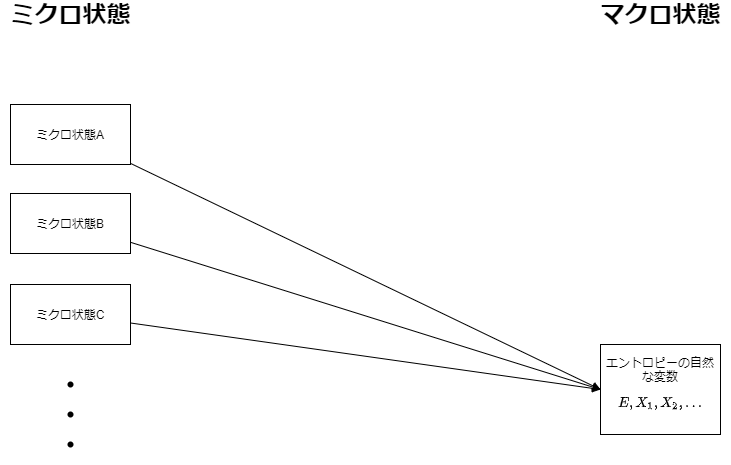

The diagram above was exported from draw.io. Its source (the exported page's mxGraphModel, read from the mxfile embedded in the PNG):
<mxGraphModel dx="940" dy="1508" grid="1" gridSize="10" guides="1" tooltips="1" connect="1" arrows="1" fold="1" page="1" pageScale="1" pageWidth="827" pageHeight="583" math="1" shadow="0">
  <root>
    <mxCell id="0" />
    <mxCell id="1" parent="0" />
    <mxCell id="13" style="edgeStyle=none;html=1;entryX=0;entryY=0.5;entryDx=0;entryDy=0;fontFamily=Helvetica;fontSize=24;" parent="1" source="2" target="12" edge="1">
      <mxGeometry relative="1" as="geometry" />
    </mxCell>
    <mxCell id="2" value="ミクロ状態A" style="whiteSpace=wrap;html=1;" parent="1" vertex="1">
      <mxGeometry x="60" y="160" width="120" height="60" as="geometry" />
    </mxCell>
    <mxCell id="14" style="edgeStyle=none;html=1;fontFamily=Helvetica;fontSize=24;entryX=0;entryY=0.5;entryDx=0;entryDy=0;" parent="1" source="3" target="12" edge="1">
      <mxGeometry relative="1" as="geometry" />
    </mxCell>
    <mxCell id="3" value="ミクロ状態B" style="whiteSpace=wrap;html=1;" parent="1" vertex="1">
      <mxGeometry x="60" y="249" width="120" height="60" as="geometry" />
    </mxCell>
    <mxCell id="15" style="edgeStyle=none;html=1;entryX=0;entryY=0.5;entryDx=0;entryDy=0;fontFamily=Helvetica;fontSize=24;" parent="1" source="4" target="12" edge="1">
      <mxGeometry relative="1" as="geometry" />
    </mxCell>
    <mxCell id="4" value="ミクロ状態C" style="whiteSpace=wrap;html=1;" parent="1" vertex="1">
      <mxGeometry x="60" y="340" width="120" height="60" as="geometry" />
    </mxCell>
    <mxCell id="7" value="&lt;b&gt;&lt;font style=&quot;font-size: 24px&quot; face=&quot;Times New Roman&quot;&gt;ミクロ状態&lt;/font&gt;&lt;/b&gt;" style="text;html=1;align=center;verticalAlign=middle;resizable=0;points=[];autosize=1;strokeColor=none;fillColor=none;" parent="1" vertex="1">
      <mxGeometry x="50" y="60" width="140" height="20" as="geometry" />
    </mxCell>
    <mxCell id="8" value="" style="shape=waypoint;sketch=0;size=6;pointerEvents=1;points=[];fillColor=none;resizable=0;rotatable=0;perimeter=centerPerimeter;snapToPoint=1;fontFamily=Helvetica;fontSize=24;" parent="1" vertex="1">
      <mxGeometry x="100" y="480" width="40" height="40" as="geometry" />
    </mxCell>
    <mxCell id="9" value="" style="shape=waypoint;sketch=0;size=6;pointerEvents=1;points=[];fillColor=none;resizable=0;rotatable=0;perimeter=centerPerimeter;snapToPoint=1;fontFamily=Helvetica;fontSize=24;" parent="1" vertex="1">
      <mxGeometry x="100" y="420" width="40" height="40" as="geometry" />
    </mxCell>
    <mxCell id="10" value="" style="shape=waypoint;sketch=0;size=6;pointerEvents=1;points=[];fillColor=none;resizable=0;rotatable=0;perimeter=centerPerimeter;snapToPoint=1;fontFamily=Helvetica;fontSize=24;" parent="1" vertex="1">
      <mxGeometry x="100" y="450" width="40" height="40" as="geometry" />
    </mxCell>
    <mxCell id="11" value="&lt;font face=&quot;Times New Roman&quot;&gt;&lt;span style=&quot;font-size: 24px&quot;&gt;&lt;b&gt;マクロ状態&lt;/b&gt;&lt;/span&gt;&lt;/font&gt;" style="text;html=1;align=center;verticalAlign=middle;resizable=0;points=[];autosize=1;strokeColor=none;fillColor=none;" parent="1" vertex="1">
      <mxGeometry x="640" y="60" width="140" height="20" as="geometry" />
    </mxCell>
    <mxCell id="12" value="エントロピーの自然な変数&lt;br&gt;$$E, X_1, X_2, \dots$$" style="whiteSpace=wrap;html=1;" parent="1" vertex="1">
      <mxGeometry x="650" y="400" width="120" height="90" as="geometry" />
    </mxCell>
  </root>
</mxGraphModel>